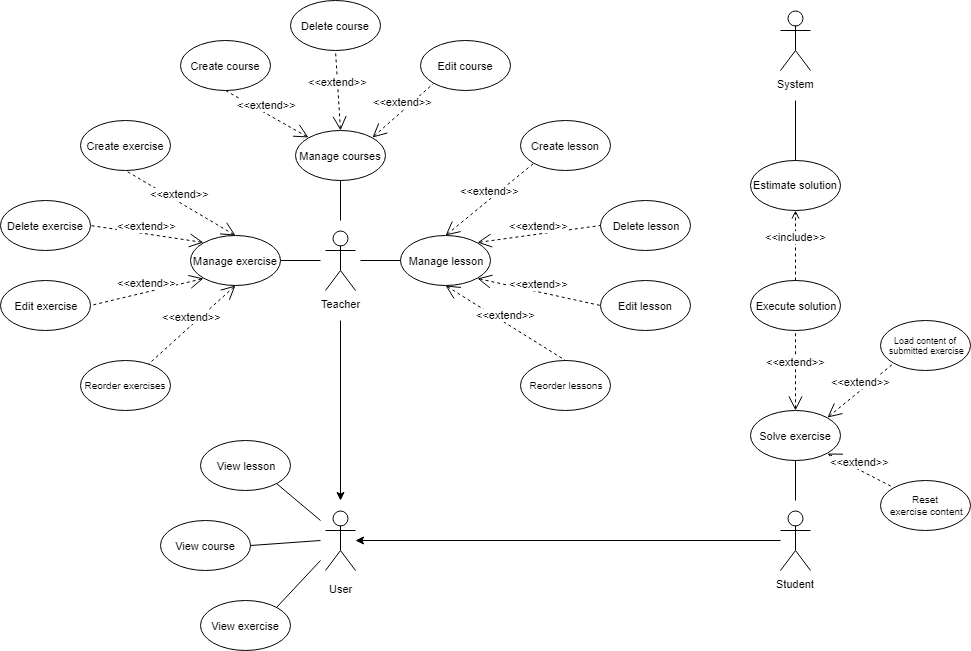

The diagram above was exported from draw.io. Its source (the exported page's mxGraphModel, read from the mxfile embedded in the PNG):
<mxGraphModel dx="1604" dy="1818" grid="1" gridSize="10" guides="1" tooltips="1" connect="1" arrows="1" fold="1" page="1" pageScale="1" pageWidth="850" pageHeight="1100" math="0" shadow="0">
  <root>
    <mxCell id="brALFVNGaiaCRPtizV5P-0" />
    <mxCell id="brALFVNGaiaCRPtizV5P-1" parent="brALFVNGaiaCRPtizV5P-0" />
    <mxCell id="brALFVNGaiaCRPtizV5P-29" style="edgeStyle=orthogonalEdgeStyle;rounded=0;orthogonalLoop=1;jettySize=auto;html=1;labelBackgroundColor=#FFFFFF;fontSize=11;" parent="brALFVNGaiaCRPtizV5P-1" edge="1">
      <mxGeometry relative="1" as="geometry">
        <mxPoint x="100" y="160" as="sourcePoint" />
        <mxPoint x="100" y="340" as="targetPoint" />
      </mxGeometry>
    </mxCell>
    <mxCell id="brALFVNGaiaCRPtizV5P-2" value="Teacher&lt;br style=&quot;font-size: 11px;&quot;&gt;" style="shape=umlActor;verticalLabelPosition=bottom;labelBackgroundColor=#FFFFFF;verticalAlign=top;html=1;outlineConnect=0;fontSize=11;" parent="brALFVNGaiaCRPtizV5P-1" vertex="1">
      <mxGeometry x="85" y="70" width="30" height="60" as="geometry" />
    </mxCell>
    <mxCell id="brALFVNGaiaCRPtizV5P-28" value="" style="edgeStyle=orthogonalEdgeStyle;rounded=0;orthogonalLoop=1;jettySize=auto;html=1;labelBackgroundColor=#FFFFFF;fontSize=11;" parent="brALFVNGaiaCRPtizV5P-1" source="brALFVNGaiaCRPtizV5P-13" target="brALFVNGaiaCRPtizV5P-27" edge="1">
      <mxGeometry relative="1" as="geometry" />
    </mxCell>
    <mxCell id="brALFVNGaiaCRPtizV5P-13" value="Student&lt;br style=&quot;font-size: 11px;&quot;&gt;" style="shape=umlActor;verticalLabelPosition=bottom;labelBackgroundColor=#FFFFFF;verticalAlign=top;html=1;outlineConnect=0;fontSize=11;" parent="brALFVNGaiaCRPtizV5P-1" vertex="1">
      <mxGeometry x="540" y="350" width="30" height="60" as="geometry" />
    </mxCell>
    <mxCell id="brALFVNGaiaCRPtizV5P-27" value="User&lt;br style=&quot;font-size: 11px;&quot;&gt;" style="shape=umlActor;verticalLabelPosition=bottom;labelBackgroundColor=#FFFFFF;verticalAlign=top;html=1;outlineConnect=0;spacingTop=5;fontSize=11;" parent="brALFVNGaiaCRPtizV5P-1" vertex="1">
      <mxGeometry x="85" y="350" width="30" height="60" as="geometry" />
    </mxCell>
    <mxCell id="brALFVNGaiaCRPtizV5P-18" value="View course&lt;br style=&quot;font-size: 11px;&quot;&gt;" style="ellipse;whiteSpace=wrap;html=1;labelBackgroundColor=#FFFFFF;fontSize=11;" parent="brALFVNGaiaCRPtizV5P-1" vertex="1">
      <mxGeometry x="-80.5" y="360" width="90" height="50" as="geometry" />
    </mxCell>
    <mxCell id="brALFVNGaiaCRPtizV5P-19" value="View lesson" style="ellipse;whiteSpace=wrap;html=1;labelBackgroundColor=#FFFFFF;fontSize=11;" parent="brALFVNGaiaCRPtizV5P-1" vertex="1">
      <mxGeometry x="-40.5" y="280" width="90" height="50" as="geometry" />
    </mxCell>
    <mxCell id="brALFVNGaiaCRPtizV5P-20" value="View exercise" style="ellipse;whiteSpace=wrap;html=1;labelBackgroundColor=#FFFFFF;fontSize=11;" parent="brALFVNGaiaCRPtizV5P-1" vertex="1">
      <mxGeometry x="-40.5" y="440" width="90" height="50" as="geometry" />
    </mxCell>
    <mxCell id="brALFVNGaiaCRPtizV5P-21" value="Manage courses" style="ellipse;whiteSpace=wrap;html=1;labelBackgroundColor=#FFFFFF;fontSize=11;" parent="brALFVNGaiaCRPtizV5P-1" vertex="1">
      <mxGeometry x="55" y="-30" width="90" height="50" as="geometry" />
    </mxCell>
    <mxCell id="brALFVNGaiaCRPtizV5P-22" value="Manage exercise" style="ellipse;whiteSpace=wrap;html=1;labelBackgroundColor=#FFFFFF;fontSize=11;" parent="brALFVNGaiaCRPtizV5P-1" vertex="1">
      <mxGeometry x="-50" y="75" width="90" height="50" as="geometry" />
    </mxCell>
    <mxCell id="brALFVNGaiaCRPtizV5P-23" value="Manage lesson" style="ellipse;whiteSpace=wrap;html=1;labelBackgroundColor=#FFFFFF;fontSize=11;" parent="brALFVNGaiaCRPtizV5P-1" vertex="1">
      <mxGeometry x="160" y="75" width="90" height="50" as="geometry" />
    </mxCell>
    <mxCell id="brALFVNGaiaCRPtizV5P-30" value="Edit course" style="ellipse;whiteSpace=wrap;html=1;labelBackgroundColor=#FFFFFF;fontSize=11;" parent="brALFVNGaiaCRPtizV5P-1" vertex="1">
      <mxGeometry x="180" y="-120" width="90" height="50" as="geometry" />
    </mxCell>
    <mxCell id="brALFVNGaiaCRPtizV5P-31" value="Solve exercise" style="ellipse;whiteSpace=wrap;html=1;labelBackgroundColor=#FFFFFF;fontSize=11;" parent="brALFVNGaiaCRPtizV5P-1" vertex="1">
      <mxGeometry x="510" y="250" width="90" height="50" as="geometry" />
    </mxCell>
    <mxCell id="brALFVNGaiaCRPtizV5P-32" value="Reset&lt;br style=&quot;font-size: 10px;&quot;&gt;&amp;nbsp;exercise content" style="ellipse;whiteSpace=wrap;html=1;labelBackgroundColor=#FFFFFF;fontSize=10;" parent="brALFVNGaiaCRPtizV5P-1" vertex="1">
      <mxGeometry x="640" y="320" width="90" height="50" as="geometry" />
    </mxCell>
    <mxCell id="brALFVNGaiaCRPtizV5P-33" value="&lt;font style=&quot;font-size: 9px;&quot;&gt;Load content of&lt;br style=&quot;font-size: 9px;&quot;&gt;&amp;nbsp;su&lt;font style=&quot;font-size: 9px;&quot;&gt;bmitted &lt;/font&gt;exercise&lt;/font&gt;" style="ellipse;whiteSpace=wrap;html=1;labelBackgroundColor=#FFFFFF;fontSize=9;" parent="brALFVNGaiaCRPtizV5P-1" vertex="1">
      <mxGeometry x="640" y="160" width="90" height="50" as="geometry" />
    </mxCell>
    <mxCell id="brALFVNGaiaCRPtizV5P-41" value="Execute solution" style="ellipse;whiteSpace=wrap;html=1;labelBackgroundColor=#FFFFFF;fontSize=11;" parent="brALFVNGaiaCRPtizV5P-1" vertex="1">
      <mxGeometry x="510" y="120" width="90" height="50" as="geometry" />
    </mxCell>
    <mxCell id="brALFVNGaiaCRPtizV5P-44" value="Estimate solution" style="ellipse;whiteSpace=wrap;html=1;labelBackgroundColor=#FFFFFF;fontSize=11;" parent="brALFVNGaiaCRPtizV5P-1" vertex="1">
      <mxGeometry x="510" y="-0.199951171875" width="90" height="50" as="geometry" />
    </mxCell>
    <mxCell id="brALFVNGaiaCRPtizV5P-45" value="System" style="shape=umlActor;verticalLabelPosition=bottom;labelBackgroundColor=#FFFFFF;verticalAlign=top;html=1;outlineConnect=0;fontSize=11;" parent="brALFVNGaiaCRPtizV5P-1" vertex="1">
      <mxGeometry x="540" y="-150" width="30" height="60" as="geometry" />
    </mxCell>
    <mxCell id="brALFVNGaiaCRPtizV5P-47" value="" style="endArrow=none;html=1;strokeColor=#000000;entryX=1;entryY=0.5;entryDx=0;entryDy=0;labelBackgroundColor=#FFFFFF;fontSize=11;" parent="brALFVNGaiaCRPtizV5P-1" target="brALFVNGaiaCRPtizV5P-18" edge="1">
      <mxGeometry width="50" height="50" relative="1" as="geometry">
        <mxPoint x="80" y="380" as="sourcePoint" />
        <mxPoint x="220" y="440" as="targetPoint" />
      </mxGeometry>
    </mxCell>
    <mxCell id="brALFVNGaiaCRPtizV5P-48" value="" style="endArrow=none;html=1;strokeColor=#000000;entryX=1;entryY=1;entryDx=0;entryDy=0;labelBackgroundColor=#FFFFFF;fontSize=11;" parent="brALFVNGaiaCRPtizV5P-1" target="brALFVNGaiaCRPtizV5P-19" edge="1">
      <mxGeometry width="50" height="50" relative="1" as="geometry">
        <mxPoint x="80" y="360" as="sourcePoint" />
        <mxPoint x="-30" y="370" as="targetPoint" />
      </mxGeometry>
    </mxCell>
    <mxCell id="brALFVNGaiaCRPtizV5P-49" value="" style="endArrow=none;html=1;strokeColor=#000000;entryX=1;entryY=0;entryDx=0;entryDy=0;labelBackgroundColor=#FFFFFF;fontSize=11;" parent="brALFVNGaiaCRPtizV5P-1" target="brALFVNGaiaCRPtizV5P-20" edge="1">
      <mxGeometry width="50" height="50" relative="1" as="geometry">
        <mxPoint x="80" y="400" as="sourcePoint" />
        <mxPoint x="270" y="390" as="targetPoint" />
      </mxGeometry>
    </mxCell>
    <mxCell id="brALFVNGaiaCRPtizV5P-50" value="" style="endArrow=none;html=1;strokeColor=#000000;entryX=0.5;entryY=1;entryDx=0;entryDy=0;labelBackgroundColor=#FFFFFF;fontSize=11;" parent="brALFVNGaiaCRPtizV5P-1" target="brALFVNGaiaCRPtizV5P-31" edge="1">
      <mxGeometry width="50" height="50" relative="1" as="geometry">
        <mxPoint x="555" y="340" as="sourcePoint" />
        <mxPoint x="270" y="470" as="targetPoint" />
      </mxGeometry>
    </mxCell>
    <mxCell id="brALFVNGaiaCRPtizV5P-51" value="" style="endArrow=none;html=1;strokeColor=#000000;entryX=0.5;entryY=0;entryDx=0;entryDy=0;labelBackgroundColor=#FFFFFF;fontSize=11;" parent="brALFVNGaiaCRPtizV5P-1" target="brALFVNGaiaCRPtizV5P-44" edge="1">
      <mxGeometry width="50" height="50" relative="1" as="geometry">
        <mxPoint x="555" y="-60" as="sourcePoint" />
        <mxPoint x="300" y="590" as="targetPoint" />
      </mxGeometry>
    </mxCell>
    <mxCell id="brALFVNGaiaCRPtizV5P-52" value="&amp;lt;&amp;lt;extend&amp;gt;&amp;gt;" style="edgeStyle=none;html=1;startArrow=open;endArrow=none;startSize=12;verticalAlign=bottom;dashed=1;labelBackgroundColor=#FFFFFF;strokeColor=#000000;exitX=1;exitY=1;exitDx=0;exitDy=0;entryX=0;entryY=0;entryDx=0;entryDy=0;fontSize=11;" parent="brALFVNGaiaCRPtizV5P-1" source="brALFVNGaiaCRPtizV5P-31" target="brALFVNGaiaCRPtizV5P-32" edge="1">
      <mxGeometry width="160" relative="1" as="geometry">
        <mxPoint x="560" y="670" as="sourcePoint" />
        <mxPoint x="720" y="670" as="targetPoint" />
      </mxGeometry>
    </mxCell>
    <mxCell id="brALFVNGaiaCRPtizV5P-54" value="&amp;lt;&amp;lt;extend&amp;gt;&amp;gt;" style="edgeStyle=none;html=1;startArrow=open;endArrow=none;startSize=12;verticalAlign=bottom;dashed=1;labelBackgroundColor=#FFFFFF;strokeColor=#000000;exitX=1;exitY=0;exitDx=0;exitDy=0;entryX=0;entryY=1;entryDx=0;entryDy=0;fontSize=11;" parent="brALFVNGaiaCRPtizV5P-1" source="brALFVNGaiaCRPtizV5P-31" target="brALFVNGaiaCRPtizV5P-33" edge="1">
      <mxGeometry width="160" relative="1" as="geometry">
        <mxPoint x="420" y="590" as="sourcePoint" />
        <mxPoint x="700" y="300" as="targetPoint" />
      </mxGeometry>
    </mxCell>
    <mxCell id="brALFVNGaiaCRPtizV5P-57" value="&amp;lt;&amp;lt;include&amp;gt;&amp;gt;" style="edgeStyle=none;html=1;endArrow=open;verticalAlign=bottom;dashed=1;labelBackgroundColor=#FFFFFF;strokeColor=#000000;exitX=0.5;exitY=0;exitDx=0;exitDy=0;entryX=0.5;entryY=1;entryDx=0;entryDy=0;fontSize=11;" parent="brALFVNGaiaCRPtizV5P-1" source="brALFVNGaiaCRPtizV5P-41" target="brALFVNGaiaCRPtizV5P-44" edge="1">
      <mxGeometry width="160" relative="1" as="geometry">
        <mxPoint x="318" y="618" as="sourcePoint" />
        <mxPoint x="250" y="690" as="targetPoint" />
      </mxGeometry>
    </mxCell>
    <mxCell id="brALFVNGaiaCRPtizV5P-58" value="&amp;lt;&amp;lt;extend&amp;gt;&amp;gt;" style="edgeStyle=none;html=1;startArrow=open;endArrow=none;startSize=12;verticalAlign=bottom;dashed=1;labelBackgroundColor=#FFFFFF;strokeColor=#000000;entryX=0.5;entryY=1;entryDx=0;entryDy=0;exitX=0.5;exitY=0;exitDx=0;exitDy=0;fontSize=11;" parent="brALFVNGaiaCRPtizV5P-1" source="brALFVNGaiaCRPtizV5P-31" target="brALFVNGaiaCRPtizV5P-41" edge="1">
      <mxGeometry width="160" relative="1" as="geometry">
        <mxPoint x="550" y="320" as="sourcePoint" />
        <mxPoint x="590" y="260" as="targetPoint" />
      </mxGeometry>
    </mxCell>
    <mxCell id="brALFVNGaiaCRPtizV5P-60" value="&amp;lt;&amp;lt;extend&amp;gt;&amp;gt;" style="edgeStyle=none;html=1;startArrow=open;endArrow=none;startSize=12;verticalAlign=bottom;dashed=1;labelBackgroundColor=#FFFFFF;strokeColor=#000000;exitX=1;exitY=0;exitDx=0;exitDy=0;entryX=0;entryY=1;entryDx=0;entryDy=0;fontSize=11;" parent="brALFVNGaiaCRPtizV5P-1" source="brALFVNGaiaCRPtizV5P-21" target="brALFVNGaiaCRPtizV5P-30" edge="1">
      <mxGeometry width="160" relative="1" as="geometry">
        <mxPoint x="200" y="-160" as="sourcePoint" />
        <mxPoint x="360" y="-160" as="targetPoint" />
      </mxGeometry>
    </mxCell>
    <mxCell id="brALFVNGaiaCRPtizV5P-61" value="Delete course" style="ellipse;whiteSpace=wrap;html=1;labelBackgroundColor=#FFFFFF;fontSize=11;" parent="brALFVNGaiaCRPtizV5P-1" vertex="1">
      <mxGeometry x="50" y="-160" width="90" height="50" as="geometry" />
    </mxCell>
    <mxCell id="brALFVNGaiaCRPtizV5P-62" value="Create course" style="ellipse;whiteSpace=wrap;html=1;labelBackgroundColor=#FFFFFF;fontSize=11;" parent="brALFVNGaiaCRPtizV5P-1" vertex="1">
      <mxGeometry x="-60" y="-120" width="90" height="50" as="geometry" />
    </mxCell>
    <mxCell id="brALFVNGaiaCRPtizV5P-63" value="&lt;span style=&quot;font-size: 11px;&quot;&gt;&amp;lt;&amp;lt;extend&amp;gt;&amp;gt;&lt;/span&gt;" style="edgeStyle=none;html=1;startArrow=open;endArrow=none;startSize=12;verticalAlign=bottom;dashed=1;labelBackgroundColor=#FFFFFF;strokeColor=#000000;exitX=0.5;exitY=0;exitDx=0;exitDy=0;entryX=0.5;entryY=1;entryDx=0;entryDy=0;fontSize=11;" parent="brALFVNGaiaCRPtizV5P-1" source="brALFVNGaiaCRPtizV5P-21" target="brALFVNGaiaCRPtizV5P-61" edge="1">
      <mxGeometry width="160" relative="1" as="geometry">
        <mxPoint x="190" y="-100" as="sourcePoint" />
        <mxPoint x="328" y="-132" as="targetPoint" />
      </mxGeometry>
    </mxCell>
    <mxCell id="brALFVNGaiaCRPtizV5P-64" value="&amp;lt;&amp;lt;extend&amp;gt;&amp;gt;" style="edgeStyle=none;html=1;startArrow=open;endArrow=none;startSize=12;verticalAlign=bottom;dashed=1;labelBackgroundColor=#FFFFFF;strokeColor=#000000;exitX=0;exitY=0;exitDx=0;exitDy=0;entryX=0.5;entryY=1;entryDx=0;entryDy=0;fontSize=11;" parent="brALFVNGaiaCRPtizV5P-1" source="brALFVNGaiaCRPtizV5P-21" target="brALFVNGaiaCRPtizV5P-62" edge="1">
      <mxGeometry width="160" relative="1" as="geometry">
        <mxPoint x="172" y="-128" as="sourcePoint" />
        <mxPoint x="250" y="-180" as="targetPoint" />
      </mxGeometry>
    </mxCell>
    <mxCell id="brALFVNGaiaCRPtizV5P-66" value="" style="endArrow=none;html=1;strokeColor=#000000;entryX=1;entryY=0.5;entryDx=0;entryDy=0;labelBackgroundColor=#FFFFFF;fontSize=11;" parent="brALFVNGaiaCRPtizV5P-1" target="brALFVNGaiaCRPtizV5P-22" edge="1">
      <mxGeometry width="50" height="50" relative="1" as="geometry">
        <mxPoint x="80" y="100" as="sourcePoint" />
        <mxPoint x="20" y="160" as="targetPoint" />
      </mxGeometry>
    </mxCell>
    <mxCell id="brALFVNGaiaCRPtizV5P-67" value="" style="endArrow=none;html=1;strokeColor=#000000;entryX=0;entryY=0.5;entryDx=0;entryDy=0;labelBackgroundColor=#FFFFFF;fontSize=11;" parent="brALFVNGaiaCRPtizV5P-1" target="brALFVNGaiaCRPtizV5P-23" edge="1">
      <mxGeometry width="50" height="50" relative="1" as="geometry">
        <mxPoint x="120" y="100" as="sourcePoint" />
        <mxPoint x="228" y="48" as="targetPoint" />
      </mxGeometry>
    </mxCell>
    <mxCell id="brALFVNGaiaCRPtizV5P-68" value="Create exercise" style="ellipse;whiteSpace=wrap;html=1;labelBackgroundColor=#FFFFFF;fontSize=11;" parent="brALFVNGaiaCRPtizV5P-1" vertex="1">
      <mxGeometry x="-160" y="-40" width="90" height="50" as="geometry" />
    </mxCell>
    <mxCell id="brALFVNGaiaCRPtizV5P-69" value="&amp;lt;&amp;lt;extend&amp;gt;&amp;gt;" style="edgeStyle=none;html=1;startArrow=open;endArrow=none;startSize=12;verticalAlign=bottom;dashed=1;labelBackgroundColor=#FFFFFF;strokeColor=#000000;entryX=0.5;entryY=1;entryDx=0;entryDy=0;exitX=0.5;exitY=0;exitDx=0;exitDy=0;fontSize=11;" parent="brALFVNGaiaCRPtizV5P-1" source="brALFVNGaiaCRPtizV5P-22" target="brALFVNGaiaCRPtizV5P-68" edge="1">
      <mxGeometry width="160" relative="1" as="geometry">
        <mxPoint x="-100" y="70" as="sourcePoint" />
        <mxPoint x="348" y="-132" as="targetPoint" />
      </mxGeometry>
    </mxCell>
    <mxCell id="brALFVNGaiaCRPtizV5P-70" value="Delete exercise" style="ellipse;whiteSpace=wrap;html=1;labelBackgroundColor=#FFFFFF;fontSize=11;" parent="brALFVNGaiaCRPtizV5P-1" vertex="1">
      <mxGeometry x="-240" y="40" width="90" height="50" as="geometry" />
    </mxCell>
    <mxCell id="brALFVNGaiaCRPtizV5P-71" value="&amp;lt;&amp;lt;extend&amp;gt;&amp;gt;" style="edgeStyle=none;html=1;startArrow=open;endArrow=none;startSize=12;verticalAlign=bottom;dashed=1;labelBackgroundColor=#FFFFFF;strokeColor=#000000;exitX=0;exitY=0;exitDx=0;exitDy=0;entryX=1;entryY=0.5;entryDx=0;entryDy=0;fontSize=11;" parent="brALFVNGaiaCRPtizV5P-1" source="brALFVNGaiaCRPtizV5P-22" target="brALFVNGaiaCRPtizV5P-70" edge="1">
      <mxGeometry width="160" relative="1" as="geometry">
        <mxPoint x="-110" y="90" as="sourcePoint" />
        <mxPoint x="-250" y="90" as="targetPoint" />
      </mxGeometry>
    </mxCell>
    <mxCell id="brALFVNGaiaCRPtizV5P-72" value="Edit exercise" style="ellipse;whiteSpace=wrap;html=1;labelBackgroundColor=#FFFFFF;fontSize=11;" parent="brALFVNGaiaCRPtizV5P-1" vertex="1">
      <mxGeometry x="-240" y="120" width="90" height="50" as="geometry" />
    </mxCell>
    <mxCell id="brALFVNGaiaCRPtizV5P-73" value="&amp;lt;&amp;lt;extend&amp;gt;&amp;gt;" style="edgeStyle=none;html=1;startArrow=open;endArrow=none;startSize=12;verticalAlign=bottom;dashed=1;labelBackgroundColor=#FFFFFF;strokeColor=#000000;exitX=0;exitY=1;exitDx=0;exitDy=0;entryX=1;entryY=0.5;entryDx=0;entryDy=0;fontSize=11;" parent="brALFVNGaiaCRPtizV5P-1" source="brALFVNGaiaCRPtizV5P-22" target="brALFVNGaiaCRPtizV5P-72" edge="1">
      <mxGeometry width="160" relative="1" as="geometry">
        <mxPoint x="-140" y="110" as="sourcePoint" />
        <mxPoint x="-160" y="130" as="targetPoint" />
      </mxGeometry>
    </mxCell>
    <mxCell id="brALFVNGaiaCRPtizV5P-74" value="Reorder exercises" style="ellipse;whiteSpace=wrap;html=1;labelBackgroundColor=#FFFFFF;fontSize=10;" parent="brALFVNGaiaCRPtizV5P-1" vertex="1">
      <mxGeometry x="-160.5" y="200" width="90" height="50" as="geometry" />
    </mxCell>
    <mxCell id="brALFVNGaiaCRPtizV5P-75" value="&amp;lt;&amp;lt;extend&amp;gt;&amp;gt;" style="edgeStyle=none;html=1;startArrow=open;endArrow=none;startSize=12;verticalAlign=bottom;dashed=1;labelBackgroundColor=#FFFFFF;strokeColor=#000000;exitX=0.5;exitY=1;exitDx=0;exitDy=0;fontSize=11;" parent="brALFVNGaiaCRPtizV5P-1" source="brALFVNGaiaCRPtizV5P-22" target="brALFVNGaiaCRPtizV5P-74" edge="1">
      <mxGeometry width="160" relative="1" as="geometry">
        <mxPoint x="-130" y="140" as="sourcePoint" />
        <mxPoint x="490" y="100" as="targetPoint" />
      </mxGeometry>
    </mxCell>
    <mxCell id="brALFVNGaiaCRPtizV5P-76" value="Create lesson" style="ellipse;whiteSpace=wrap;html=1;labelBackgroundColor=#FFFFFF;fontSize=11;" parent="brALFVNGaiaCRPtizV5P-1" vertex="1">
      <mxGeometry x="280" y="-40" width="90" height="50" as="geometry" />
    </mxCell>
    <mxCell id="brALFVNGaiaCRPtizV5P-77" value="Delete lesson" style="ellipse;whiteSpace=wrap;html=1;labelBackgroundColor=#FFFFFF;fontSize=11;" parent="brALFVNGaiaCRPtizV5P-1" vertex="1">
      <mxGeometry x="360" y="40" width="90" height="50" as="geometry" />
    </mxCell>
    <mxCell id="brALFVNGaiaCRPtizV5P-78" value="Reorder lessons" style="ellipse;whiteSpace=wrap;html=1;labelBackgroundColor=#FFFFFF;fontSize=10;" parent="brALFVNGaiaCRPtizV5P-1" vertex="1">
      <mxGeometry x="280" y="200" width="90" height="50" as="geometry" />
    </mxCell>
    <mxCell id="brALFVNGaiaCRPtizV5P-79" value="&amp;lt;&amp;lt;extend&amp;gt;&amp;gt;" style="edgeStyle=none;html=1;startArrow=open;endArrow=none;startSize=12;verticalAlign=bottom;dashed=1;labelBackgroundColor=#FFFFFF;strokeColor=#000000;exitX=0.5;exitY=0;exitDx=0;exitDy=0;entryX=0;entryY=1;entryDx=0;entryDy=0;fontSize=11;" parent="brALFVNGaiaCRPtizV5P-1" source="brALFVNGaiaCRPtizV5P-23" target="brALFVNGaiaCRPtizV5P-76" edge="1">
      <mxGeometry width="160" relative="1" as="geometry">
        <mxPoint x="308" y="96" as="sourcePoint" />
        <mxPoint x="358" y="-122" as="targetPoint" />
      </mxGeometry>
    </mxCell>
    <mxCell id="brALFVNGaiaCRPtizV5P-80" value="&amp;lt;&amp;lt;extend&amp;gt;&amp;gt;" style="edgeStyle=none;html=1;startArrow=open;endArrow=none;startSize=12;verticalAlign=bottom;dashed=1;labelBackgroundColor=#FFFFFF;strokeColor=#000000;entryX=0;entryY=0.5;entryDx=0;entryDy=0;exitX=1;exitY=0;exitDx=0;exitDy=0;fontSize=11;" parent="brALFVNGaiaCRPtizV5P-1" source="brALFVNGaiaCRPtizV5P-23" target="brALFVNGaiaCRPtizV5P-77" edge="1">
      <mxGeometry width="160" relative="1" as="geometry">
        <mxPoint x="320" y="110" as="sourcePoint" />
        <mxPoint x="403" y="-32" as="targetPoint" />
      </mxGeometry>
    </mxCell>
    <mxCell id="brALFVNGaiaCRPtizV5P-81" value="&amp;lt;&amp;lt;extend&amp;gt;&amp;gt;" style="edgeStyle=none;html=1;startArrow=open;endArrow=none;startSize=12;verticalAlign=bottom;dashed=1;labelBackgroundColor=#FFFFFF;strokeColor=#000000;exitX=1;exitY=1;exitDx=0;exitDy=0;entryX=0;entryY=0.5;entryDx=0;entryDy=0;fontSize=11;" parent="brALFVNGaiaCRPtizV5P-1" source="brALFVNGaiaCRPtizV5P-23" target="brALFVNGaiaCRPtizV5P-83" edge="1">
      <mxGeometry width="160" relative="1" as="geometry">
        <mxPoint x="308" y="124" as="sourcePoint" />
        <mxPoint x="650" y="240" as="targetPoint" />
      </mxGeometry>
    </mxCell>
    <mxCell id="brALFVNGaiaCRPtizV5P-82" value="&amp;lt;&amp;lt;extend&amp;gt;&amp;gt;" style="edgeStyle=none;html=1;startArrow=open;endArrow=none;startSize=12;verticalAlign=bottom;dashed=1;labelBackgroundColor=#FFFFFF;strokeColor=#000000;entryX=0.5;entryY=0;entryDx=0;entryDy=0;exitX=0.5;exitY=1;exitDx=0;exitDy=0;fontSize=11;" parent="brALFVNGaiaCRPtizV5P-1" source="brALFVNGaiaCRPtizV5P-23" target="brALFVNGaiaCRPtizV5P-78" edge="1">
      <mxGeometry width="160" relative="1" as="geometry">
        <mxPoint x="280" y="130" as="sourcePoint" />
        <mxPoint x="500" y="110" as="targetPoint" />
      </mxGeometry>
    </mxCell>
    <mxCell id="brALFVNGaiaCRPtizV5P-83" value="Edit lesson" style="ellipse;whiteSpace=wrap;html=1;labelBackgroundColor=#FFFFFF;fontSize=11;" parent="brALFVNGaiaCRPtizV5P-1" vertex="1">
      <mxGeometry x="360" y="120" width="90" height="50" as="geometry" />
    </mxCell>
    <mxCell id="brALFVNGaiaCRPtizV5P-90" value="" style="endArrow=none;html=1;labelBackgroundColor=#FFFFFF;strokeColor=#000000;fontSize=10;entryX=0.5;entryY=1;entryDx=0;entryDy=0;" parent="brALFVNGaiaCRPtizV5P-1" target="brALFVNGaiaCRPtizV5P-21" edge="1">
      <mxGeometry width="50" height="50" relative="1" as="geometry">
        <mxPoint x="100" y="60" as="sourcePoint" />
        <mxPoint x="200" y="40" as="targetPoint" />
      </mxGeometry>
    </mxCell>
  </root>
</mxGraphModel>